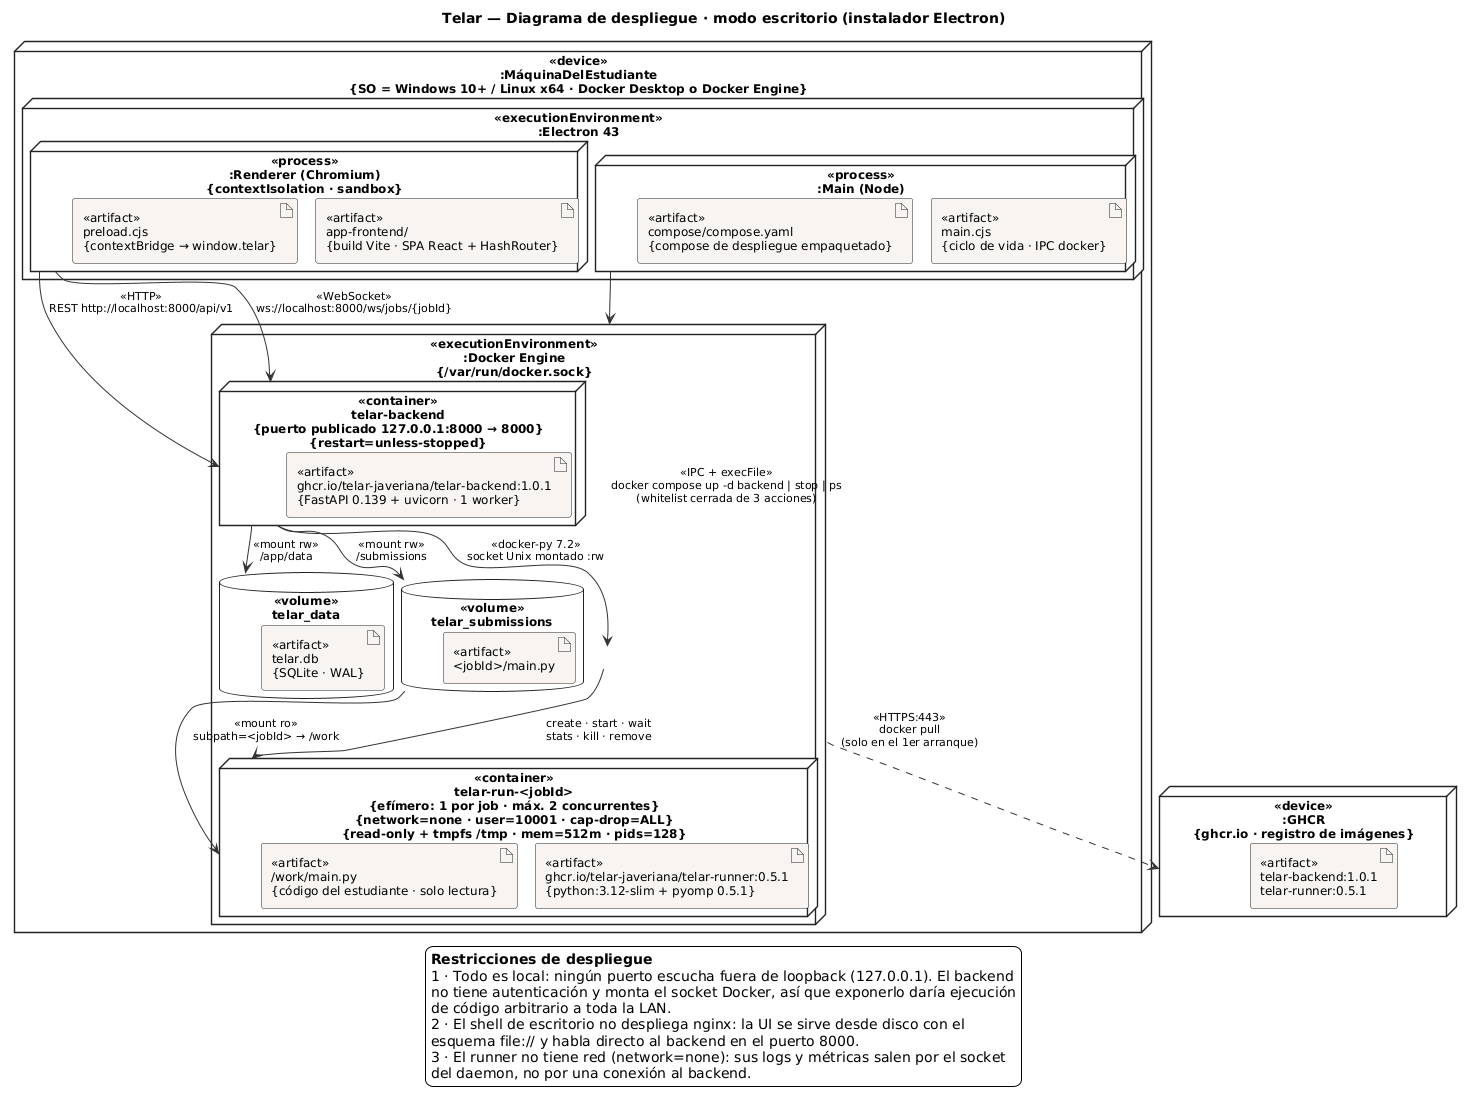

The diagram above was rendered by PlantUML. Its source (embedded in the PNG):
@startuml despliegue-escritorio
' Telar — Diagrama de despliegue UML · Modo ESCRITORIO (instalador Electron)
' Fuente de verdad: desktop/resources/compose/compose.yaml, desktop/src/{main,ipc-docker,constants}.ts,
' backend/app/services/docker_service.py, docs/architecture/architecture.md §1.1/§2.2/§4.
' Render (sin Graphviz):  java -jar plantuml.jar -tsvg despliegue-escritorio.puml
' NOTA: en las etiquetas NO se escriben banderas con doble guion ("- -network")
' porque PlantUML lo interpreta como markup de tachado. Se usa `clave=valor`.
!pragma layout smetana

skinparam backgroundColor #FFFFFF
skinparam shadowing false
skinparam defaultFontName Helvetica
skinparam defaultFontSize 12
skinparam nodesep 28
skinparam ranksep 42
skinparam ArrowColor #333333
skinparam ArrowFontSize 11
skinparam node {
  BackgroundColor #FFFFFF
  BorderColor #222222
  BorderThickness 1.4
  FontStyle bold
}
skinparam artifact {
  BackgroundColor #F7F4F1
  BorderColor #222222
  FontStyle plain
}
skinparam database {
  BackgroundColor #FFFFFF
  BorderColor #222222
}

title Telar — Diagrama de despliegue · **modo escritorio** (instalador Electron)

node "<<device>>\n:MáquinaDelEstudiante\n{SO = Windows 10+ / Linux x64 · Docker Desktop o Docker Engine}" as HOST {

  node "<<executionEnvironment>>\n:Electron 43" as ELECTRON {
    node "<<process>>\n:Main (Node)" as MAINP {
      artifact "<<artifact>>\nmain.cjs\n{ciclo de vida · IPC docker}" as MAIN
      artifact "<<artifact>>\ncompose/compose.yaml\n{compose de despliegue empaquetado}" as COMPOSE_D
    }
    node "<<process>>\n:Renderer (Chromium)\n{contextIsolation · sandbox}" as RENDP {
      artifact "<<artifact>>\napp-frontend/\n{build Vite · SPA React + HashRouter}" as SPA_D
      artifact "<<artifact>>\npreload.cjs\n{contextBridge → window.telar}" as PRELOAD
    }
  }

  node "<<executionEnvironment>>\n:Docker Engine\n{/var/run/docker.sock}" as DOCKERD {

    node "<<container>>\ntelar-backend\n{puerto publicado 127.0.0.1:8000 → 8000}\n{restart=unless-stopped}" as BACKEND_D {
      artifact "<<artifact>>\nghcr.io/telar-javeriana/telar-backend:1.0.1\n{FastAPI 0.139 + uvicorn · 1 worker}" as BACK_IMG_D
    }

    node "<<container>>\ntelar-run-<jobId>\n{efímero: 1 por job · máx. 2 concurrentes}\n{network=none · user=10001 · cap-drop=ALL}\n{read-only + tmpfs /tmp · mem=512m · pids=128}" as RUNNER_D {
      artifact "<<artifact>>\nghcr.io/telar-javeriana/telar-runner:0.5.1\n{python:3.12-slim + pyomp 0.5.1}" as RUN_IMG_D
      artifact "<<artifact>>\n/work/main.py\n{código del estudiante · solo lectura}" as CODE_D
    }

    database "<<volume>>\ntelar_data" as VOLDATA_D {
      artifact "<<artifact>>\ntelar.db\n{SQLite · WAL}" as DB_D
    }

    database "<<volume>>\ntelar_submissions" as VOLSUBS_D {
      artifact "<<artifact>>\n<jobId>/main.py" as SUBS_D
    }
  }
}

node "<<device>>\n:GHCR\n{ghcr.io · registro de imágenes}" as GHCR {
  artifact "<<artifact>>\ntelar-backend:1.0.1\ntelar-runner:0.5.1" as IMGS
}

RENDP  --> BACKEND_D : <<HTTP>>\nREST http://localhost:8000/api/v1
RENDP  --> BACKEND_D : <<WebSocket>>\nws://localhost:8000/ws/jobs/{jobId}
MAINP  --> DOCKERD   : <<IPC + execFile>>\ndocker compose up -d backend | stop | ps\n(whitelist cerrada de 3 acciones)
BACKEND_D --> DOCKERD : <<docker-py 7.2>>\nsocket Unix montado :rw
DOCKERD  --> RUNNER_D : create · start · wait\nstats · kill · remove
BACKEND_D --> VOLDATA_D : <<mount rw>>\n/app/data
BACKEND_D --> VOLSUBS_D : <<mount rw>>\n/submissions
VOLSUBS_D --> RUNNER_D : <<mount ro>>\nsubpath=<jobId> → /work
DOCKERD ..> GHCR : <<HTTPS:443>>\ndocker pull\n(solo en el 1er arranque)

legend bottom
  **Restricciones de despliegue**
  1 · Todo es local: ningún puerto escucha fuera de loopback (127.0.0.1). El backend
  no tiene autenticación y monta el socket Docker, así que exponerlo daría ejecución
  de código arbitrario a toda la LAN.
  2 · El shell de escritorio no despliega nginx: la UI se sirve desde disco con el
  esquema file:// y habla directo al backend en el puerto 8000.
  3 · El runner no tiene red (network=none): sus logs y métricas salen por el socket
  del daemon, no por una conexión al backend.
endlegend

@enduml